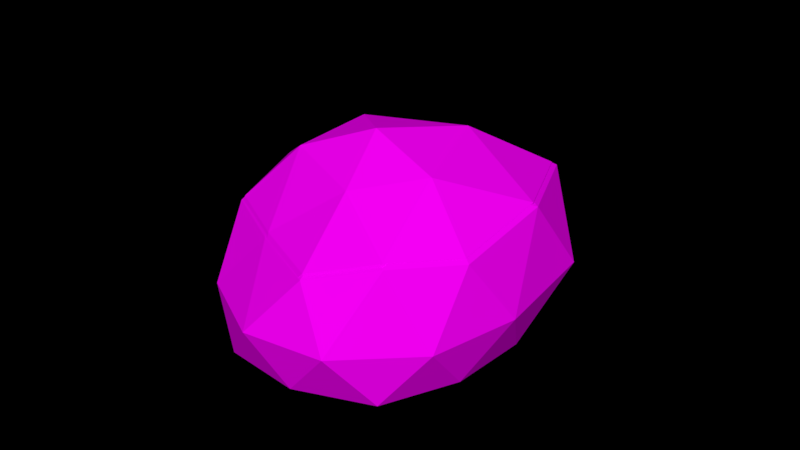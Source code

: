 # Source: Rock_3_winter_.blend  (saved by Blender 2.79.0; exported with 4.5.12 LTS)
import bpy
from mathutils import Matrix  # noqa: F401  (used for matrix-valued properties, if any)

bpy.ops.wm.read_factory_settings(use_empty=True)
scene = bpy.context.scene
scene.name = 'Scene'

# ---- collections
col_collection_1 = bpy.data.collections.new('Collection 1'); scene.collection.children.link(col_collection_1)

# ---- images (referenced by path relative to the original .blend; pixels are not part of the script)
import os
ASSET_DIR = os.environ.get("B2B_ASSET_DIR", "")  # directory of the original .blend (textures are referenced by path, not embedded)
HERE = os.path.dirname(os.path.abspath(__file__))  # packed textures are extracted next to this script under _unpacked/

def load_image(name, relpath, width, height, colorspace="sRGB"):
    """Load a texture the original file referenced (path relative to the .blend, or extracted next to this script)."""
    p = next((c for c in (os.path.join(HERE, relpath), os.path.join(ASSET_DIR, relpath)) if relpath and os.path.exists(c)), "")
    if p:
        img = bpy.data.images.load(p, check_existing=True)
        img.name = name
    else:  # same state as the original file: an image datablock whose file is absent (Cycles renders it pink)
        img = bpy.data.images.new(name, width, height)
        img.source = "FILE"
        img.filepath = "//" + (relpath or name)
    img.colorspace_settings.name = colorspace
    return img
img_colors_png_022 = load_image('colors.png.022', 'Textures/colors.png', 1024, 1024, 'sRGB')

# ---- materials (node trees are filled in below, after node groups)
mat_rock_005 = bpy.data.materials.new('Rock.005')
mat_rock_005.alpha_threshold = 0.0
mat_rock_005.roughness = 0.5

# ---- material node trees
mat_rock_005.use_nodes = True; mat_rock_005.node_tree.nodes.clear()
_N = mat_rock_005.node_tree.nodes; _L = mat_rock_005.node_tree.links
n0 = _N.new('ShaderNodeOutputMaterial'); n0.name = 'Material Output'; n0.location = (300, 300)
n1 = _N.new('ShaderNodeBsdfDiffuse'); n1.name = 'Diffuse BSDF'; n1.location = (10, 300)
n2 = _N.new('ShaderNodeTexImage'); n2.name = 'Image Texture'; n2.location = (-240, 278)
n2.width = 140
n2.image = img_colors_png_022
_L.new(n1.outputs[0], n0.inputs[0])
_L.new(n2.outputs[0], n1.inputs[0])
n0.is_active_output = True

# ---- world
world_world = bpy.data.worlds.new('World'); scene.world = world_world
world_world.color = (0.0, 0.0, 0.0)
world_world.use_sun_shadow = False
world_world.sun_shadow_jitter_overblur = 0.0
world_world.cycles.sampling_method = 'MANUAL'

# ---- meshes
me_icosphere_014 = bpy.data.meshes.new('Icosphere.014')
me_icosphere_014.from_pydata([(0.0, 0.0, -2.98e-08), (0.7582, -0.5699, -0.003124), (-0.2764, -0.8506, -2.98e-08), (-0.8944, 0.0, -2.98e-08), (-0.2764, 0.8506, -2.98e-08), (0.7585, 0.6094, 0.0), (0.2764, -0.8506, 0.8106), (-0.6059, -0.5257, 0.7272), (-0.6574, 0.5257, 0.764), (0.2764, 0.8506, 0.8106), (1.317, 0.02894, 0.881), (0.05626, 5.793e-09, 1.323), (-0.1625, -0.5, -2.98e-08), (0.4253, -0.309, -2.98e-08), (0.2629, -0.809, -2.98e-08), (0.9356, 0.03359, -0.004177), (0.4258, 0.3103, -2.98e-08), (-0.5257, 0.0, -2.98e-08), (-0.6882, -0.5, -2.98e-08), (-0.1625, 0.5, -2.98e-08), (-0.6882, 0.5, -2.98e-08), (0.2629, 0.809, -2.98e-08), (1.247, -0.3832, 0.3848), (1.21, 0.5158, 0.3939), (0.0, -1.0, 0.3634), (0.6009, -0.8257, 0.3622), (-0.9009, -0.309, 0.3281), (-0.5878, -0.809, 0.3634), (-0.5878, 0.809, 0.3634), (-0.9009, 0.309, 0.3281), (0.6062, 0.8531, 0.3634), (0.0, 1.0, 0.3634), (0.8693, -0.5401, 0.9182), (-0.2188, -0.809, 0.8576), (-0.6543, 2e-08, 0.7505), (-0.2629, 0.809, 0.8891), (0.8685, 0.5738, 0.921), (0.2095, -0.5, 1.18), (0.6753, -3.236e-09, 1.246), (-0.2555, -0.309, 1.093), (-0.3361, 0.309, 1.151), (0.1625, 0.5, 1.214), (0.001807, 0.0002094, 0.05224), (0.7376, -0.5528, 0.04921), (-0.2664, -0.8252, 0.05224), (-0.8661, 0.0002094, 0.05224), (-0.2664, 0.8257, 0.05303), (0.7378, 0.5915, 0.05306), (0.27, -0.8252, 0.8388), (-0.5861, -0.5099, 0.7579), (-0.6361, 0.5104, 0.7971), (0.27, 0.8257, 0.8438), (1.279, 0.0283, 0.9072), (0.0564, 0.0002094, 1.34), (-0.1558, -0.485, 0.05224), (0.4145, -0.2996, 0.05224), (0.2569, -0.7848, 0.05224), (0.9097, 0.03281, 0.04819), (0.415, 0.3013, 0.05224), (-0.5084, 0.0002094, 0.05224), (-0.666, -0.485, 0.05224), (-0.1558, 0.4854, 0.05224), (-0.666, 0.4854, 0.05273), (0.2569, 0.7853, 0.053), (1.212, -0.3717, 0.4257), (1.176, 0.5007, 0.4346), (0.001807, -0.9702, 0.4049), (0.5849, -0.801, 0.4037), (-0.8724, -0.2997, 0.3706), (-0.5686, -0.7848, 0.4049), (-0.5686, 0.7853, 0.4077), (-0.8724, 0.3001, 0.3713), (0.59, 0.8281, 0.4081), (0.001807, 0.9706, 0.4081), (0.8453, -0.5239, 0.9432), (-0.2105, -0.7848, 0.8845), (-0.6331, 0.0002094, 0.7813), (-0.2533, 0.7853, 0.92), (0.8446, 0.557, 0.9486), (0.2051, -0.485, 1.198), (0.6571, 0.0002094, 1.264), (-0.2461, -0.2996, 1.114), (-0.3243, 0.3001, 1.172), (0.1595, 0.4854, 1.235)], [], [(0, 13, 12), (1, 13, 15), (0, 12, 17), (0, 17, 19), (0, 19, 16), (1, 15, 22), (2, 14, 24), (3, 18, 26), (4, 20, 28), (5, 21, 30), (1, 22, 25), (2, 24, 27), (3, 26, 29), (4, 28, 31), (5, 30, 23), (6, 32, 37), (7, 33, 39), (8, 34, 40), (9, 35, 41), (10, 36, 38), (38, 41, 11), (38, 36, 41), (36, 9, 41), (41, 40, 11), (41, 35, 40), (35, 8, 40), (40, 39, 11), (40, 34, 39), (34, 7, 39), (39, 37, 11), (39, 33, 37), (33, 6, 37), (37, 38, 11), (37, 32, 38), (32, 10, 38), (23, 36, 10), (23, 30, 36), (30, 9, 36), (31, 35, 9), (31, 28, 35), (28, 8, 35), (29, 34, 8), (29, 26, 34), (26, 7, 34), (27, 33, 7), (27, 24, 33), (24, 6, 33), (25, 32, 6), (25, 22, 32), (22, 10, 32), (30, 31, 9), (30, 21, 31), (21, 4, 31), (28, 29, 8), (28, 20, 29), (20, 3, 29), (26, 27, 7), (26, 18, 27), (18, 2, 27), (24, 25, 6), (24, 14, 25), (14, 1, 25), (22, 23, 10), (22, 15, 23), (15, 5, 23), (16, 21, 5), (16, 19, 21), (19, 4, 21), (19, 20, 4), (19, 17, 20), (17, 3, 20), (17, 18, 3), (17, 12, 18), (12, 2, 18), (15, 16, 5), (15, 13, 16), (13, 0, 16), (12, 14, 2), (12, 13, 14), (13, 1, 14), (42, 55, 54), (43, 55, 57), (42, 54, 59), (42, 59, 61), (42, 61, 58), (43, 57, 64), (44, 56, 66), (45, 60, 68), (46, 62, 70), (47, 63, 72), (43, 64, 67), (44, 66, 69), (45, 68, 71), (46, 70, 73), (47, 72, 65), (48, 74, 79), (49, 75, 81), (50, 76, 82), (51, 77, 83), (52, 78, 80), (80, 83, 53), (80, 78, 83), (78, 51, 83), (83, 82, 53), (83, 77, 82), (77, 50, 82), (82, 81, 53), (82, 76, 81), (76, 49, 81), (81, 79, 53), (81, 75, 79), (75, 48, 79), (79, 80, 53), (79, 74, 80), (74, 52, 80), (65, 78, 52), (65, 72, 78), (72, 51, 78), (73, 77, 51), (73, 70, 77), (70, 50, 77), (71, 76, 50), (71, 68, 76), (68, 49, 76), (69, 75, 49), (69, 66, 75), (66, 48, 75), (67, 74, 48), (67, 64, 74), (64, 52, 74), (72, 73, 51), (72, 63, 73), (63, 46, 73), (70, 71, 50), (70, 62, 71), (62, 45, 71), (68, 69, 49), (68, 60, 69), (60, 44, 69), (66, 67, 48), (66, 56, 67), (56, 43, 67), (64, 65, 52), (64, 57, 65), (57, 47, 65), (58, 63, 47), (58, 61, 63), (61, 46, 63), (61, 62, 46), (61, 59, 62), (59, 45, 62), (59, 60, 45), (59, 54, 60), (54, 44, 60), (57, 58, 47), (57, 55, 58), (55, 42, 58), (54, 56, 44), (54, 55, 56), (55, 43, 56)])
_uv = me_icosphere_014.uv_layers.new(name='UVMap')
_uv.uv.foreach_set('vector', [0.3301, 0.8423, 0.3291, 0.8467, 0.3261, 0.8426, 0.3282, 0.8503, 0.3291, 0.8467, 0.3331, 0.8498, 0.3301, 0.8423, 0.3261, 0.8426, 0.3286, 0.838, 0.3301, 0.8423, 0.3286, 0.838, 0.3332, 0.8393, 0.3301, 0.8423, 0.3332, 0.8393, 0.3336, 0.8447, 0.3564, 0.8371, 0.3559, 0.8423, 0.3522, 0.8387, 0.338, 0.8428, 0.34, 0.8391, 0.3414, 0.8416, 0.3513, 0.861, 0.3519, 0.8637, 0.349, 0.8631, 0.3519, 0.8518, 0.3514, 0.8563, 0.3487, 0.8534, 0.3366, 0.8634, 0.3369, 0.8588, 0.3398, 0.8618, 0.3564, 0.8371, 0.3522, 0.8387, 0.3543, 0.835, 0.338, 0.8428, 0.3414, 0.8416, 0.3394, 0.8465, 0.3513, 0.861, 0.349, 0.8631, 0.3487, 0.8586, 0.3369, 0.8541, 0.3395, 0.8516, 0.34, 0.8563, 0.3366, 0.8634, 0.3398, 0.8618, 0.3395, 0.8675, 0.3455, 0.8418, 0.3485, 0.8391, 0.3479, 0.8449, 0.3419, 0.849, 0.344, 0.8457, 0.3457, 0.8486, 0.3457, 0.8556, 0.3461, 0.8594, 0.3434, 0.8554, 0.3335, 0.8589, 0.3335, 0.8637, 0.3298, 0.8607, 0.3267, 0.8504, 0.3307, 0.8541, 0.3258, 0.8566, 0.3258, 0.8566, 0.3298, 0.8607, 0.3262, 0.862, 0.3258, 0.8566, 0.3307, 0.8541, 0.3298, 0.8607, 0.3307, 0.8541, 0.3335, 0.8589, 0.3298, 0.8607, 0.3298, 0.8607, 0.3293, 0.865, 0.3262, 0.862, 0.3298, 0.8607, 0.3335, 0.8637, 0.3293, 0.865, 0.3335, 0.8637, 0.3325, 0.867, 0.3293, 0.865, 0.3293, 0.865, 0.3254, 0.8644, 0.3262, 0.862, 0.346, 0.8516, 0.342, 0.8513, 0.3457, 0.8486, 0.342, 0.8513, 0.3419, 0.849, 0.3457, 0.8486, 0.3457, 0.8486, 0.3479, 0.8449, 0.3485, 0.8483, 0.3457, 0.8486, 0.344, 0.8457, 0.3479, 0.8449, 0.344, 0.8457, 0.3455, 0.8418, 0.3479, 0.8449, 0.3233, 0.8607, 0.3258, 0.8566, 0.3262, 0.862, 0.3233, 0.8607, 0.3233, 0.8546, 0.3258, 0.8566, 0.3233, 0.8546, 0.3267, 0.8504, 0.3258, 0.8566, 0.3319, 0.8503, 0.3307, 0.8541, 0.3267, 0.8504, 0.3395, 0.8675, 0.3398, 0.8618, 0.3434, 0.8646, 0.3398, 0.8618, 0.343, 0.859, 0.3434, 0.8646, 0.34, 0.8563, 0.3434, 0.8545, 0.343, 0.859, 0.34, 0.8563, 0.3395, 0.8516, 0.3434, 0.8545, 0.3487, 0.8534, 0.3457, 0.8556, 0.3453, 0.8516, 0.3487, 0.8586, 0.3461, 0.8594, 0.3457, 0.8556, 0.3487, 0.8586, 0.349, 0.8631, 0.3461, 0.8594, 0.349, 0.8631, 0.3466, 0.8631, 0.3461, 0.8594, 0.3394, 0.8465, 0.344, 0.8457, 0.3419, 0.849, 0.3394, 0.8465, 0.3414, 0.8416, 0.344, 0.8457, 0.3414, 0.8416, 0.3455, 0.8418, 0.344, 0.8457, 0.3436, 0.8379, 0.3485, 0.8391, 0.3455, 0.8418, 0.3436, 0.8379, 0.3463, 0.835, 0.3485, 0.8391, 0.3522, 0.8387, 0.3485, 0.8423, 0.3496, 0.8375, 0.3398, 0.8618, 0.34, 0.8563, 0.343, 0.859, 0.3398, 0.8618, 0.3369, 0.8588, 0.34, 0.8563, 0.3369, 0.8588, 0.3369, 0.8541, 0.34, 0.8563, 0.3487, 0.8534, 0.3487, 0.8586, 0.3457, 0.8556, 0.3487, 0.8534, 0.3514, 0.8563, 0.3487, 0.8586, 0.3514, 0.8563, 0.3513, 0.861, 0.3487, 0.8586, 0.3382, 0.8504, 0.3394, 0.8465, 0.3419, 0.849, 0.3382, 0.8504, 0.3366, 0.847, 0.3394, 0.8465, 0.3366, 0.847, 0.338, 0.8428, 0.3394, 0.8465, 0.3414, 0.8416, 0.3436, 0.8379, 0.3455, 0.8418, 0.3414, 0.8416, 0.34, 0.8391, 0.3436, 0.8379, 0.34, 0.8391, 0.3418, 0.8364, 0.3436, 0.8379, 0.3522, 0.8387, 0.3523, 0.8465, 0.3485, 0.8423, 0.3522, 0.8387, 0.3559, 0.8423, 0.3523, 0.8465, 0.3559, 0.8423, 0.3564, 0.8475, 0.3523, 0.8465, 0.3336, 0.8447, 0.3366, 0.8418, 0.3366, 0.8464, 0.3336, 0.8447, 0.3332, 0.8393, 0.3366, 0.8418, 0.3332, 0.8393, 0.3354, 0.8372, 0.3366, 0.8418, 0.3332, 0.8393, 0.3317, 0.835, 0.3354, 0.8372, 0.3332, 0.8393, 0.3286, 0.838, 0.3317, 0.835, 0.3286, 0.838, 0.3276, 0.835, 0.3317, 0.835, 0.3286, 0.838, 0.3246, 0.8383, 0.3276, 0.835, 0.3286, 0.838, 0.3261, 0.8426, 0.3246, 0.8383, 0.3261, 0.8426, 0.3233, 0.8428, 0.3246, 0.8383, 0.3331, 0.8498, 0.3336, 0.8447, 0.3366, 0.8464, 0.3331, 0.8498, 0.3291, 0.8467, 0.3336, 0.8447, 0.3291, 0.8467, 0.3301, 0.8423, 0.3336, 0.8447, 0.3261, 0.8426, 0.3251, 0.8471, 0.3233, 0.8428, 0.3261, 0.8426, 0.3291, 0.8467, 0.3251, 0.8471, 0.3291, 0.8467, 0.3282, 0.8503, 0.3251, 0.8471, 0.125, 0.8418, 0.1601, 0.8418, 0.1601, 0.8769, 0.125, 0.8418, 0.1601, 0.8418, 0.1601, 0.8769, 0.125, 0.8418, 0.1601, 0.8418, 0.1601, 0.8769, 0.125, 0.8418, 0.1601, 0.8418, 0.1601, 0.8769, 0.125, 0.8418, 0.1601, 0.8418, 0.1601, 0.8769, 0.125, 0.8418, 0.1601, 0.8418, 0.1601, 0.8769, 0.125, 0.8418, 0.1601, 0.8418, 0.1601, 0.8769, 0.125, 0.8418, 0.1601, 0.8418, 0.1601, 0.8769, 0.125, 0.8418, 0.1601, 0.8418, 0.1601, 0.8769, 0.125, 0.8418, 0.1601, 0.8418, 0.1601, 0.8769, 0.125, 0.8418, 0.1601, 0.8418, 0.1601, 0.8769, 0.125, 0.8418, 0.1601, 0.8418, 0.1601, 0.8769, 0.125, 0.8418, 0.1601, 0.8418, 0.1601, 0.8769, 0.125, 0.8418, 0.1601, 0.8418, 0.1601, 0.8769, 0.125, 0.8418, 0.1601, 0.8418, 0.1601, 0.8769, 0.125, 0.8418, 0.1601, 0.8418, 0.1601, 0.8769, 0.125, 0.8418, 0.1601, 0.8418, 0.1601, 0.8769, 0.125, 0.8418, 0.1601, 0.8418, 0.1601, 0.8769, 0.1372, 0.8723, 0.1371, 0.8722, 0.1372, 0.8722, 0.125, 0.8418, 0.1601, 0.8418, 0.1601, 0.8769, 0.125, 0.8418, 0.1375, 0.8711, 0.1601, 0.8769, 0.125, 0.8418, 0.1601, 0.8418, 0.1375, 0.8723, 0.125, 0.8418, 0.1375, 0.8711, 0.1375, 0.8723, 0.1364, 0.8711, 0.1601, 0.8418, 0.1601, 0.8769, 0.1364, 0.8711, 0.1375, 0.8711, 0.1601, 0.8769, 0.1364, 0.8711, 0.1601, 0.8418, 0.1601, 0.8769, 0.125, 0.8418, 0.1601, 0.8418, 0.1601, 0.8769, 0.125, 0.8418, 0.1601, 0.8418, 0.1601, 0.8769, 0.125, 0.8418, 0.1601, 0.8418, 0.1601, 0.8769, 0.125, 0.8418, 0.1601, 0.8418, 0.1601, 0.8769, 0.125, 0.8418, 0.1601, 0.8418, 0.1601, 0.8769, 0.125, 0.8418, 0.1601, 0.8418, 0.1601, 0.8769, 0.125, 0.8418, 0.1601, 0.8418, 0.1601, 0.8769, 0.125, 0.8418, 0.1601, 0.8418, 0.1601, 0.8769, 0.125, 0.8418, 0.1601, 0.8418, 0.1601, 0.8769, 0.125, 0.8418, 0.1601, 0.8418, 0.1601, 0.8769, 0.125, 0.8418, 0.1601, 0.8418, 0.1601, 0.8769, 0.125, 0.8418, 0.1375, 0.8711, 0.1601, 0.8769, 0.125, 0.8418, 0.1375, 0.8711, 0.1375, 0.8723, 0.125, 0.8418, 0.1601, 0.8418, 0.1375, 0.8723, 0.125, 0.8418, 0.1601, 0.8418, 0.1375, 0.8723, 0.125, 0.8418, 0.1601, 0.8418, 0.1601, 0.8769, 0.125, 0.8418, 0.1601, 0.8418, 0.1601, 0.8769, 0.125, 0.8418, 0.1601, 0.8418, 0.1601, 0.8769, 0.125, 0.8418, 0.1601, 0.8418, 0.1601, 0.8769, 0.125, 0.8418, 0.1601, 0.8418, 0.1601, 0.8769, 0.125, 0.8418, 0.1601, 0.8418, 0.1601, 0.8769, 0.125, 0.8418, 0.1601, 0.8418, 0.1601, 0.8769, 0.125, 0.8418, 0.1601, 0.8418, 0.1601, 0.8769, 0.125, 0.8418, 0.1601, 0.8418, 0.1601, 0.8769, 0.125, 0.8418, 0.1601, 0.8418, 0.1375, 0.8723, 0.125, 0.8418, 0.1601, 0.8418, 0.1601, 0.8769, 0.125, 0.8418, 0.1601, 0.8418, 0.1601, 0.8769, 0.125, 0.8418, 0.1601, 0.8418, 0.1601, 0.8769, 0.125, 0.8418, 0.1601, 0.8418, 0.1601, 0.8769, 0.125, 0.8418, 0.1601, 0.8418, 0.1601, 0.8769, 0.125, 0.8418, 0.1601, 0.8418, 0.1601, 0.8769, 0.125, 0.8418, 0.1601, 0.8418, 0.1601, 0.8769, 0.125, 0.8418, 0.1601, 0.8418, 0.1601, 0.8769, 0.125, 0.8418, 0.1601, 0.8418, 0.1601, 0.8769, 0.125, 0.8418, 0.1601, 0.8418, 0.1601, 0.8769, 0.125, 0.8418, 0.1601, 0.8418, 0.1601, 0.8769, 0.125, 0.8418, 0.1601, 0.8418, 0.1601, 0.8769, 0.125, 0.8418, 0.1601, 0.8418, 0.1601, 0.8769, 0.125, 0.8418, 0.1601, 0.8418, 0.1601, 0.8769, 0.125, 0.8418, 0.1601, 0.8418, 0.1601, 0.8769, 0.125, 0.8418, 0.1601, 0.8418, 0.1601, 0.8769, 0.125, 0.8418, 0.1601, 0.8418, 0.1601, 0.8769, 0.125, 0.8418, 0.1601, 0.8418, 0.1601, 0.8769, 0.125, 0.8418, 0.1601, 0.8418, 0.1601, 0.8769, 0.125, 0.8418, 0.1601, 0.8418, 0.1601, 0.8769, 0.125, 0.8418, 0.1601, 0.8418, 0.1601, 0.8769, 0.125, 0.8418, 0.1601, 0.8418, 0.1601, 0.8769, 0.125, 0.8418, 0.1601, 0.8418, 0.1601, 0.8769, 0.125, 0.8418, 0.1601, 0.8418, 0.1601, 0.8769, 0.125, 0.8418, 0.1601, 0.8418, 0.1601, 0.8769, 0.125, 0.8418, 0.1601, 0.8418, 0.1601, 0.8769, 0.125, 0.8418, 0.1601, 0.8418, 0.1601, 0.8769, 0.125, 0.8418, 0.1601, 0.8418, 0.1601, 0.8769, 0.125, 0.8418, 0.1601, 0.8418, 0.1601, 0.8769])
me_icosphere_014.materials.append(mat_rock_005)
me_icosphere_014.use_remesh_preserve_volume = False
me_icosphere_014.use_remesh_preserve_attributes = False
me_icosphere_014.use_mirror_vertex_groups = False
me_icosphere_014.update()

# ---- objects
ob_rock__winter_3 = bpy.data.objects.new('Rock (Winter 3)', me_icosphere_014)

# ---- transforms, parenting, visibility, modifiers, constraints
ob_rock__winter_3.location = (0.0, 0.0, 0.0)
ob_rock__winter_3.rotation_euler = (0.0, -0.0, 1.08)
ob_rock__winter_3.scale = (0.6131, 0.6131, 0.6131)
ob_rock__winter_3.lineart.crease_threshold = 0.0

# ---- collection membership
col_collection_1.objects.link(ob_rock__winter_3)

# ---- scene / render settings (as saved in the file)
scene.frame_start = 1; scene.frame_end = 250; scene.frame_set(1)
scene.render.engine = 'CYCLES'
scene.render.dither_intensity = 0.0
scene.cycles.use_denoising = False
scene.cycles.samples = 150
scene.cycles.sampling_pattern = 'TABULATED_SOBOL'
scene.cycles.use_adaptive_sampling = False
scene.cycles.use_light_tree = False
scene.cycles.blur_glossy = 0.0
scene.cycles.sample_clamp_indirect = 0.0
scene.view_settings.view_transform = 'Standard'
bpy.context.view_layer.update()

# ---- added for rendering (the .blend has no active camera and no usable light): camera, sun
cam_auto = bpy.data.cameras.new('AutoCamera')
cam_auto.lens = 50.0
cam_auto.sensor_width = 36.0
cam_auto.clip_end = 1000.0
ob_auto_camera = bpy.data.objects.new('AutoCamera', cam_auto)
scene.collection.objects.link(ob_auto_camera)
ob_auto_camera.location = (2.47334, -2.78352, 2.33994)
ob_auto_camera.rotation_euler = (1.09748, -7.21219e-08, 0.694738)
scene.camera = ob_auto_camera
light_auto_sun = bpy.data.lights.new('AutoSun', 'SUN')
light_auto_sun.energy = 3.0
light_auto_sun.angle = 0.0523599
ob_auto_sun = bpy.data.objects.new('AutoSun', light_auto_sun)
scene.collection.objects.link(ob_auto_sun)
ob_auto_sun.rotation_euler = (0.872665, 0.174533, 0.523599)
bpy.context.view_layer.update()

